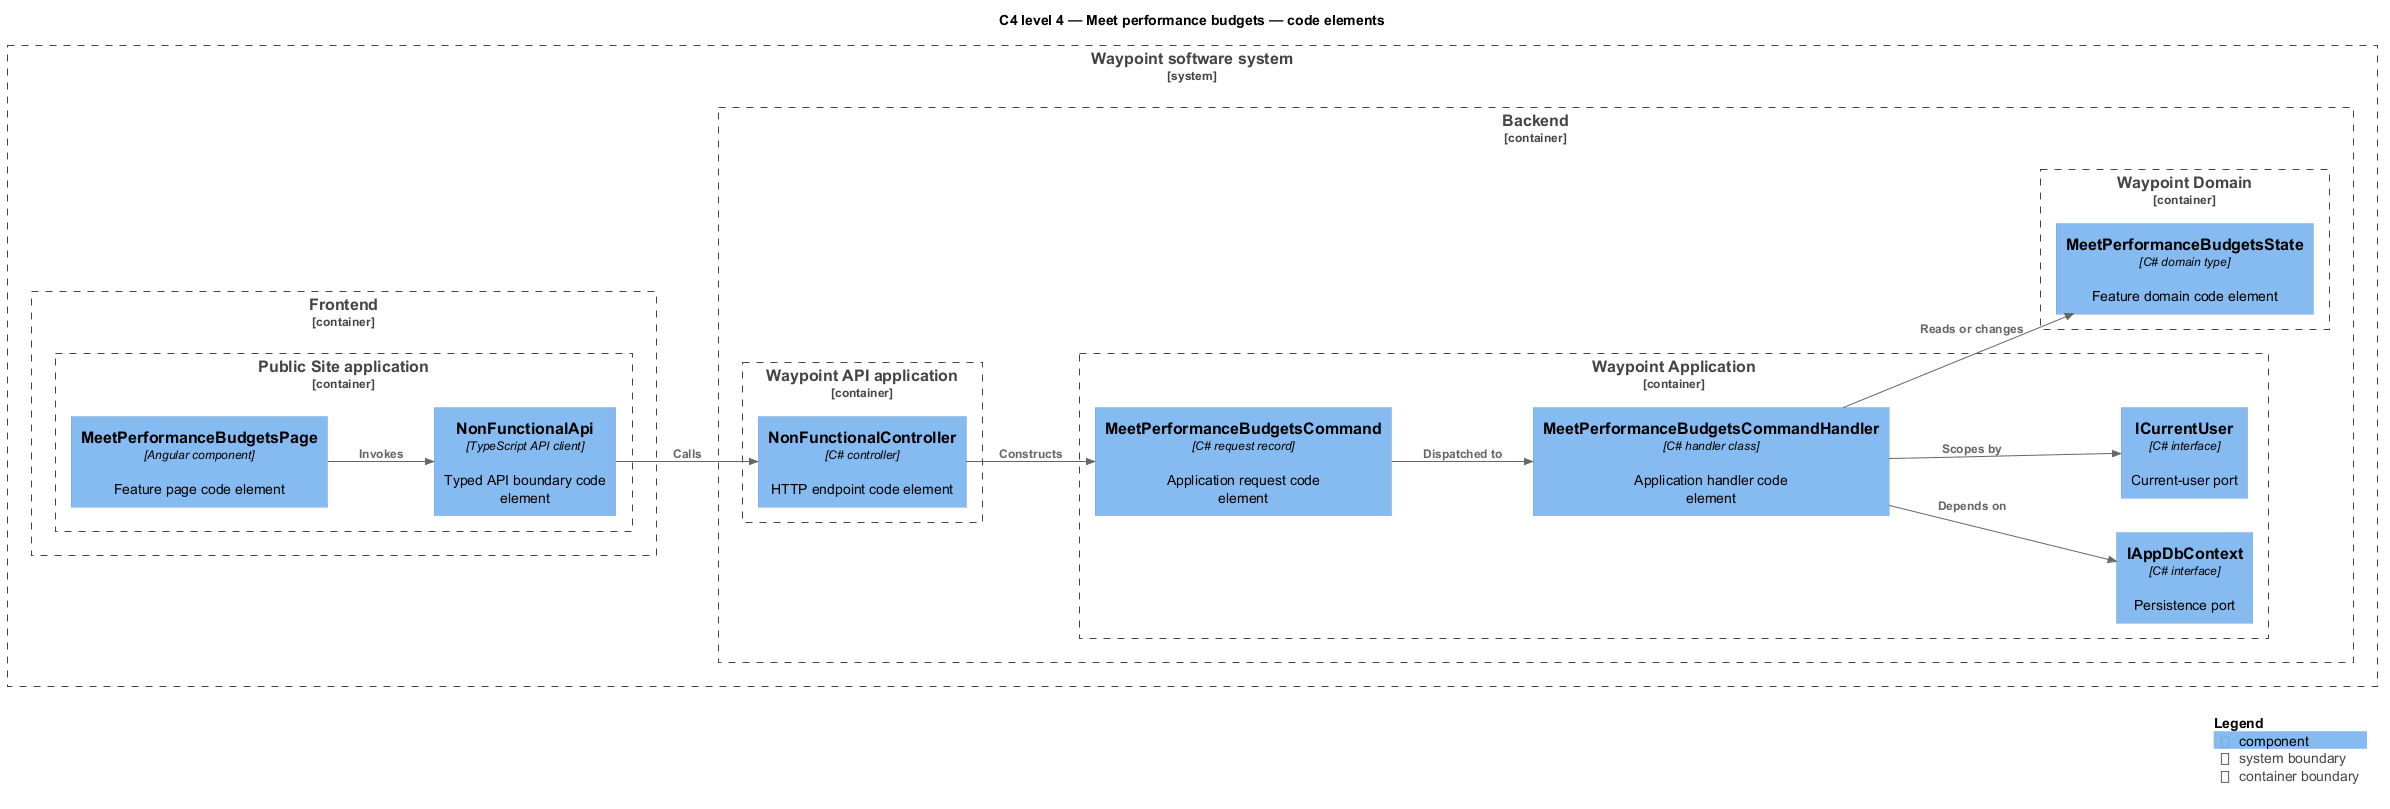

The diagram above was rendered by PlantUML. Its source (embedded in the PNG):
@startuml
!include <C4/C4_Component>
LAYOUT_LEFT_RIGHT()
title C4 level 4 — Meet performance budgets — code elements
System_Boundary(waypoint, "Waypoint software system") {
  Container_Boundary(frontend, "Frontend") {
    Container_Boundary(frontend_app, "Public Site application") {
      Component(page, "MeetPerformanceBudgetsPage", "Angular component", "Feature page code element")
      Component(client, "NonFunctionalApi", "TypeScript API client", "Typed API boundary code element")
    }
  }
  Container_Boundary(backend, "Backend") {
    Container_Boundary(api_app, "Waypoint API application") {
      Component(controller, "NonFunctionalController", "C# controller", "HTTP endpoint code element")
    }
    Container_Boundary(application, "Waypoint Application") {
      Component(request, "MeetPerformanceBudgetsCommand", "C# request record", "Application request code element")
      Component(handler, "MeetPerformanceBudgetsCommandHandler", "C# handler class", "Application handler code element")
      Component(dbport, "IAppDbContext", "C# interface", "Persistence port")
      Component(current, "ICurrentUser", "C# interface", "Current-user port")
    }
    Container_Boundary(domain, "Waypoint Domain") {
      Component(entity, "MeetPerformanceBudgetsState", "C# domain type", "Feature domain code element")
    }
  }
}
Rel(page, client, "Invokes")
Rel(client, controller, "Calls")
Rel(controller, request, "Constructs")
Rel(request, handler, "Dispatched to")
Rel(handler, dbport, "Depends on")
Rel(handler, current, "Scopes by")
Rel(handler, entity, "Reads or changes")
SHOW_LEGEND()
@enduml